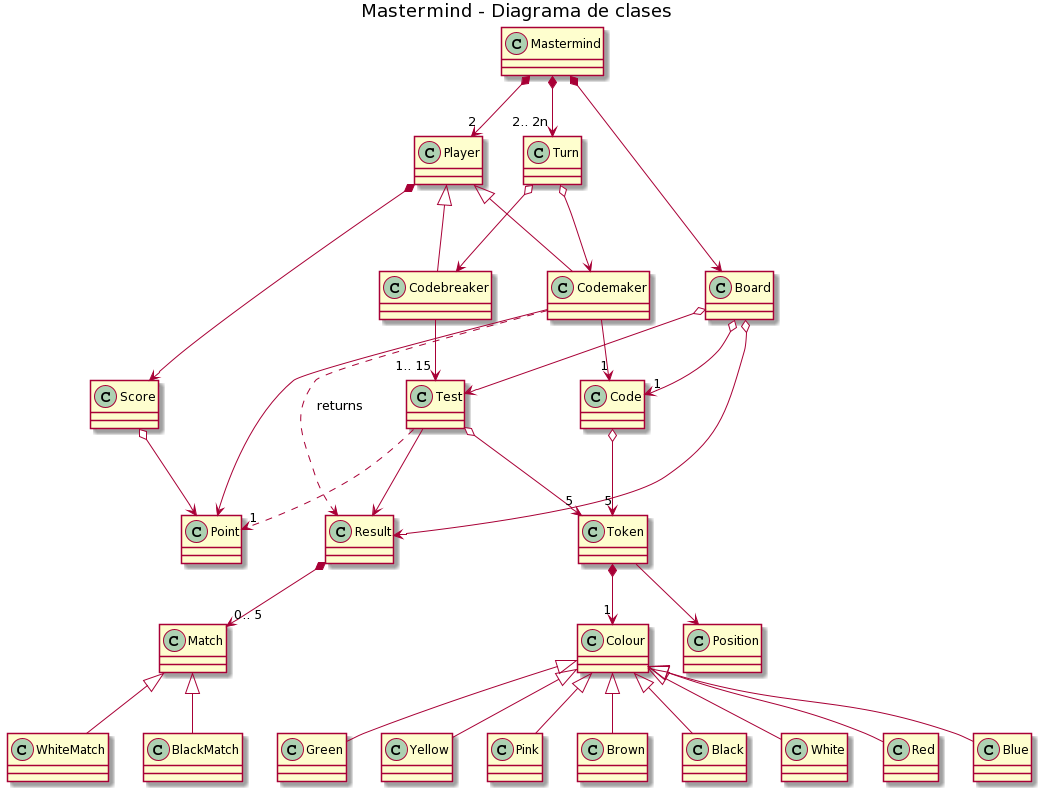

The diagram above was rendered by PlantUML. Its source (embedded in the PNG):
@startuml
title Mastermind - Diagrama de clases

class Mastermind
class Board
class Position
together {
    together {
        class Codemaker
        class Code
    }
    together {
        class Codebreaker
        class Test
    }
}
class Token
class Colour
class Red
class Blue
class Green
class Yellow
class Pink
class Brown
class Black
class White
class Test
class Result
class Match
class WhiteMatch
class BlackMatch
class Score
class Point
class Turn
class Player


Mastermind *--> "2.. 2n" Turn
Mastermind *--> "2" Player
Mastermind *--> Board

Board o--> "1" Code
Board o--> Test
Board o--> Result


Code o--> "5" Token
Test o--> "5" Token
Token *--> "1" Colour
Token --> Position
Colour <|-- Red
Colour <|-- Blue
Colour <|-- Green
Colour <|-- Yellow
Colour <|-- Pink
Colour <|-- Brown
Colour <|-- Black
Colour <|-- White

Test --> Result
Test ..> "1" Point

Result *--> "0.. 5" Match 

Match <|-- WhiteMatch
Match <|-- BlackMatch

Player <|-- Codemaker
Player <|-- Codebreaker

Turn o-->  Codemaker
Turn o-->  Codebreaker

Codemaker --> "1" Code
Codebreaker --> "1.. 15" Test
Codemaker ..> Result : returns

Player *--> Score
Codemaker --> Point
Score o--> Point
@enduml